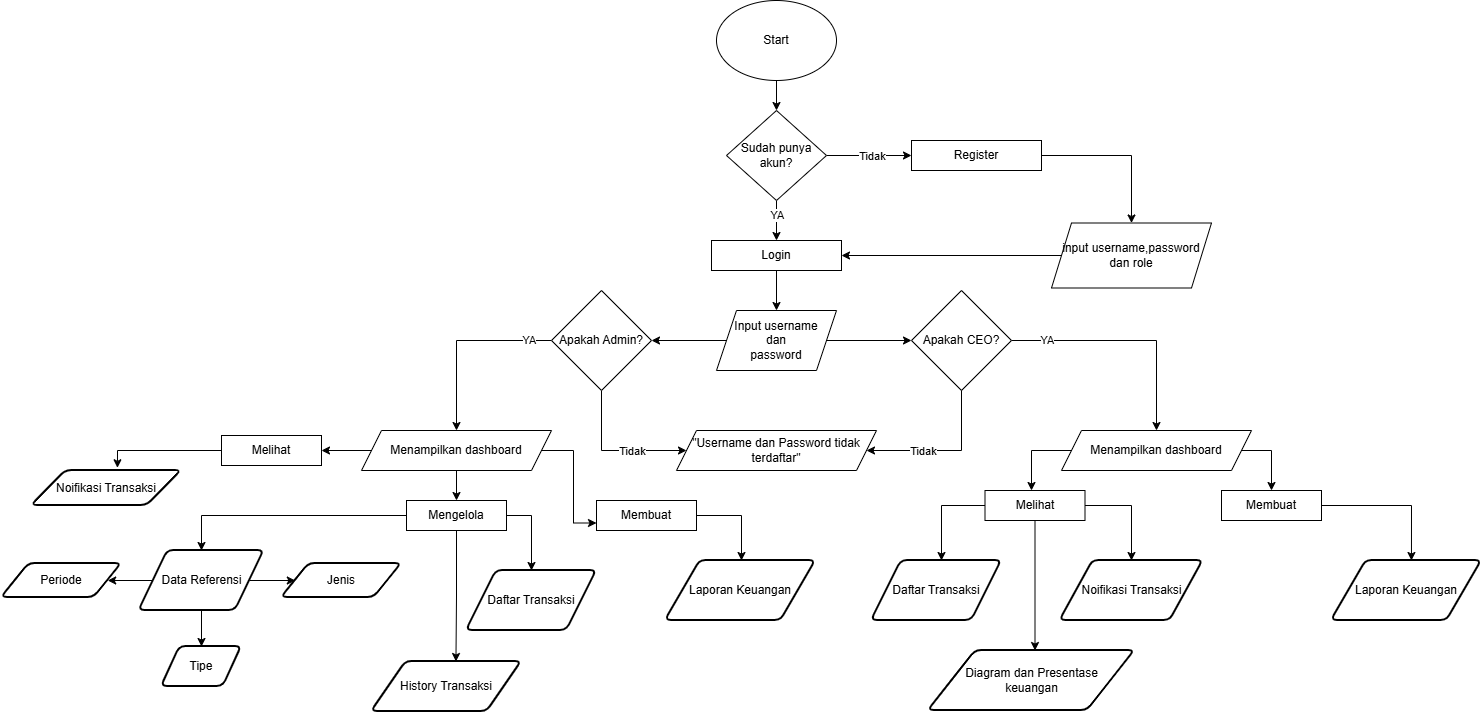

The diagram above was exported from draw.io. Its source (the exported page's mxGraphModel, read from the mxfile embedded in the PNG):
<mxGraphModel dx="1452" dy="667" grid="1" gridSize="10" guides="1" tooltips="1" connect="1" arrows="1" fold="1" page="1" pageScale="1" pageWidth="827" pageHeight="1169" math="0" shadow="0">
  <root>
    <mxCell id="0" />
    <mxCell id="1" parent="0" />
    <mxCell id="WXb913udYA7C0nh5xv_0-1" edge="1" parent="1" source="WXb913udYA7C0nh5xv_0-2" style="edgeStyle=orthogonalEdgeStyle;rounded=0;orthogonalLoop=1;jettySize=auto;html=1;entryX=0.5;entryY=0;entryDx=0;entryDy=0;" target="WXb913udYA7C0nh5xv_0-33">
      <mxGeometry relative="1" as="geometry" />
    </mxCell>
    <mxCell id="WXb913udYA7C0nh5xv_0-2" parent="1" style="ellipse;whiteSpace=wrap;html=1;" value="Start" vertex="1">
      <mxGeometry height="80" width="120" x="755" y="40" as="geometry" />
    </mxCell>
    <mxCell id="WXb913udYA7C0nh5xv_0-3" edge="1" parent="1" source="WXb913udYA7C0nh5xv_0-4" style="edgeStyle=orthogonalEdgeStyle;rounded=0;orthogonalLoop=1;jettySize=auto;html=1;" target="WXb913udYA7C0nh5xv_0-12">
      <mxGeometry relative="1" as="geometry" />
    </mxCell>
    <mxCell id="WXb913udYA7C0nh5xv_0-4" parent="1" style="rounded=0;whiteSpace=wrap;html=1;" value="Login" vertex="1">
      <mxGeometry height="30" width="130" x="750" y="280" as="geometry" />
    </mxCell>
    <mxCell id="WXb913udYA7C0nh5xv_0-5" edge="1" parent="1" source="WXb913udYA7C0nh5xv_0-9" style="edgeStyle=orthogonalEdgeStyle;rounded=0;orthogonalLoop=1;jettySize=auto;html=1;">
      <mxGeometry relative="1" as="geometry">
        <mxPoint x="1195" y="470" as="targetPoint" />
      </mxGeometry>
    </mxCell>
    <mxCell id="WXb913udYA7C0nh5xv_0-6" connectable="0" parent="WXb913udYA7C0nh5xv_0-5" style="edgeLabel;html=1;align=center;verticalAlign=middle;resizable=0;points=[];" value="YA" vertex="1">
      <mxGeometry relative="1" x="-0.7032" y="1" as="geometry">
        <mxPoint as="offset" />
      </mxGeometry>
    </mxCell>
    <mxCell id="WXb913udYA7C0nh5xv_0-7" edge="1" parent="1" style="edgeStyle=orthogonalEdgeStyle;rounded=0;orthogonalLoop=1;jettySize=auto;html=1;entryX=1;entryY=0.5;entryDx=0;entryDy=0;">
      <mxGeometry relative="1" as="geometry">
        <Array as="points">
          <mxPoint x="1000" y="490" />
        </Array>
        <mxPoint x="1000" y="420" as="sourcePoint" />
        <mxPoint x="905" y="490" as="targetPoint" />
      </mxGeometry>
    </mxCell>
    <mxCell id="WXb913udYA7C0nh5xv_0-8" connectable="0" parent="WXb913udYA7C0nh5xv_0-7" style="edgeLabel;html=1;align=center;verticalAlign=middle;resizable=0;points=[];" value="Tidak" vertex="1">
      <mxGeometry relative="1" x="0.3247" as="geometry">
        <mxPoint as="offset" />
      </mxGeometry>
    </mxCell>
    <mxCell id="WXb913udYA7C0nh5xv_0-9" parent="1" style="rhombus;whiteSpace=wrap;html=1;" value="Apakah CEO?" vertex="1">
      <mxGeometry height="100" width="100" x="950" y="330" as="geometry" />
    </mxCell>
    <mxCell id="WXb913udYA7C0nh5xv_0-10" edge="1" parent="1" source="WXb913udYA7C0nh5xv_0-12" style="edgeStyle=orthogonalEdgeStyle;rounded=0;orthogonalLoop=1;jettySize=auto;html=1;entryX=0;entryY=0.5;entryDx=0;entryDy=0;" target="WXb913udYA7C0nh5xv_0-9">
      <mxGeometry relative="1" as="geometry" />
    </mxCell>
    <mxCell id="WXb913udYA7C0nh5xv_0-11" edge="1" parent="1" source="WXb913udYA7C0nh5xv_0-12" style="edgeStyle=orthogonalEdgeStyle;rounded=0;orthogonalLoop=1;jettySize=auto;html=1;entryX=1;entryY=0.5;entryDx=0;entryDy=0;" target="WXb913udYA7C0nh5xv_0-17">
      <mxGeometry relative="1" as="geometry" />
    </mxCell>
    <mxCell id="WXb913udYA7C0nh5xv_0-12" parent="1" style="shape=parallelogram;perimeter=parallelogramPerimeter;whiteSpace=wrap;html=1;fixedSize=1;" value="Input username&lt;div&gt;dan&lt;/div&gt;&lt;div&gt;password&lt;/div&gt;" vertex="1">
      <mxGeometry height="60" width="120" x="755" y="350" as="geometry" />
    </mxCell>
    <mxCell id="WXb913udYA7C0nh5xv_0-13" edge="1" parent="1" source="WXb913udYA7C0nh5xv_0-17" style="edgeStyle=orthogonalEdgeStyle;rounded=0;orthogonalLoop=1;jettySize=auto;html=1;entryX=0;entryY=0.5;entryDx=0;entryDy=0;">
      <mxGeometry relative="1" as="geometry">
        <Array as="points">
          <mxPoint x="640" y="490" />
        </Array>
        <mxPoint x="725" y="490" as="targetPoint" />
      </mxGeometry>
    </mxCell>
    <mxCell id="WXb913udYA7C0nh5xv_0-14" connectable="0" parent="WXb913udYA7C0nh5xv_0-13" style="edgeLabel;html=1;align=center;verticalAlign=middle;resizable=0;points=[];" value="Tidak" vertex="1">
      <mxGeometry relative="1" x="0.4351" as="geometry">
        <mxPoint x="-14" as="offset" />
      </mxGeometry>
    </mxCell>
    <mxCell id="WXb913udYA7C0nh5xv_0-15" edge="1" parent="1" source="WXb913udYA7C0nh5xv_0-17" style="edgeStyle=orthogonalEdgeStyle;rounded=0;orthogonalLoop=1;jettySize=auto;html=1;">
      <mxGeometry relative="1" as="geometry">
        <mxPoint x="495" y="470" as="targetPoint" />
      </mxGeometry>
    </mxCell>
    <mxCell id="WXb913udYA7C0nh5xv_0-16" connectable="0" parent="WXb913udYA7C0nh5xv_0-15" style="edgeLabel;html=1;align=center;verticalAlign=middle;resizable=0;points=[];" value="YA" vertex="1">
      <mxGeometry relative="1" x="-0.7554" y="-1" as="geometry">
        <mxPoint as="offset" />
      </mxGeometry>
    </mxCell>
    <mxCell id="WXb913udYA7C0nh5xv_0-17" parent="1" style="rhombus;whiteSpace=wrap;html=1;" value="Apakah Admin?" vertex="1">
      <mxGeometry height="100" width="100" x="590" y="330" as="geometry" />
    </mxCell>
    <mxCell id="WXb913udYA7C0nh5xv_0-18" edge="1" parent="1" style="edgeStyle=orthogonalEdgeStyle;rounded=0;orthogonalLoop=1;jettySize=auto;html=1;exitX=0.5;exitY=1;exitDx=0;exitDy=0;">
      <mxGeometry relative="1" as="geometry">
        <mxPoint x="510" y="380" as="sourcePoint" />
        <mxPoint x="510" y="380" as="targetPoint" />
      </mxGeometry>
    </mxCell>
    <mxCell id="WXb913udYA7C0nh5xv_0-19" edge="1" parent="1" source="WXb913udYA7C0nh5xv_0-21" style="edgeStyle=orthogonalEdgeStyle;rounded=0;orthogonalLoop=1;jettySize=auto;html=1;">
      <mxGeometry relative="1" as="geometry">
        <mxPoint x="1070" y="530" as="targetPoint" />
      </mxGeometry>
    </mxCell>
    <mxCell id="WXb913udYA7C0nh5xv_0-20" edge="1" parent="1" source="WXb913udYA7C0nh5xv_0-21" style="edgeStyle=orthogonalEdgeStyle;rounded=0;orthogonalLoop=1;jettySize=auto;html=1;">
      <mxGeometry relative="1" as="geometry">
        <mxPoint x="1310" y="530" as="targetPoint" />
      </mxGeometry>
    </mxCell>
    <mxCell id="WXb913udYA7C0nh5xv_0-21" parent="1" style="shape=parallelogram;perimeter=parallelogramPerimeter;whiteSpace=wrap;html=1;fixedSize=1;" value="Menampilkan dashboard" vertex="1">
      <mxGeometry height="40" width="190" x="1100" y="470" as="geometry" />
    </mxCell>
    <mxCell id="WXb913udYA7C0nh5xv_0-22" edge="1" parent="1" source="WXb913udYA7C0nh5xv_0-25" style="edgeStyle=orthogonalEdgeStyle;rounded=0;orthogonalLoop=1;jettySize=auto;html=1;" target="WXb913udYA7C0nh5xv_0-47" value="">
      <mxGeometry relative="1" as="geometry" />
    </mxCell>
    <mxCell id="WXb913udYA7C0nh5xv_0-23" edge="1" parent="1" source="WXb913udYA7C0nh5xv_0-25" style="edgeStyle=orthogonalEdgeStyle;rounded=0;orthogonalLoop=1;jettySize=auto;html=1;" target="WXb913udYA7C0nh5xv_0-59">
      <mxGeometry relative="1" as="geometry" />
    </mxCell>
    <mxCell id="WXb913udYA7C0nh5xv_0-24" edge="1" parent="1" source="WXb913udYA7C0nh5xv_0-25" style="edgeStyle=orthogonalEdgeStyle;rounded=0;orthogonalLoop=1;jettySize=auto;html=1;entryX=0;entryY=0.75;entryDx=0;entryDy=0;" target="WXb913udYA7C0nh5xv_0-63">
      <mxGeometry relative="1" as="geometry">
        <Array as="points">
          <mxPoint x="612" y="490" />
          <mxPoint x="612" y="562" />
        </Array>
        <mxPoint x="630" y="570" as="targetPoint" />
      </mxGeometry>
    </mxCell>
    <mxCell id="WXb913udYA7C0nh5xv_0-25" parent="1" style="shape=parallelogram;perimeter=parallelogramPerimeter;whiteSpace=wrap;html=1;fixedSize=1;" value="Menampilkan dashboard" vertex="1">
      <mxGeometry height="40" width="190" x="400" y="470" as="geometry" />
    </mxCell>
    <mxCell id="WXb913udYA7C0nh5xv_0-26" parent="1" style="shape=parallelogram;perimeter=parallelogramPerimeter;whiteSpace=wrap;html=1;fixedSize=1;" value="&quot;Username dan Password tidak terdaftar&quot;" vertex="1">
      <mxGeometry height="40" width="200" x="715" y="470" as="geometry" />
    </mxCell>
    <mxCell id="WXb913udYA7C0nh5xv_0-27" edge="1" parent="1" source="WXb913udYA7C0nh5xv_0-28" style="edgeStyle=orthogonalEdgeStyle;rounded=0;orthogonalLoop=1;jettySize=auto;html=1;entryX=0.5;entryY=0;entryDx=0;entryDy=0;" target="WXb913udYA7C0nh5xv_0-35">
      <mxGeometry relative="1" as="geometry">
        <mxPoint x="1150" y="260" as="targetPoint" />
      </mxGeometry>
    </mxCell>
    <mxCell id="WXb913udYA7C0nh5xv_0-28" parent="1" style="rounded=0;whiteSpace=wrap;html=1;" value="Register" vertex="1">
      <mxGeometry height="30" width="130" x="950" y="180" as="geometry" />
    </mxCell>
    <mxCell id="WXb913udYA7C0nh5xv_0-29" edge="1" parent="1" source="WXb913udYA7C0nh5xv_0-33" style="edgeStyle=orthogonalEdgeStyle;rounded=0;orthogonalLoop=1;jettySize=auto;html=1;" target="WXb913udYA7C0nh5xv_0-4">
      <mxGeometry relative="1" as="geometry" />
    </mxCell>
    <mxCell id="WXb913udYA7C0nh5xv_0-30" connectable="0" parent="WXb913udYA7C0nh5xv_0-29" style="edgeLabel;html=1;align=center;verticalAlign=middle;resizable=0;points=[];" value="YA" vertex="1">
      <mxGeometry relative="1" x="-0.3141" as="geometry">
        <mxPoint as="offset" />
      </mxGeometry>
    </mxCell>
    <mxCell id="WXb913udYA7C0nh5xv_0-31" edge="1" parent="1" source="WXb913udYA7C0nh5xv_0-33" style="edgeStyle=orthogonalEdgeStyle;rounded=0;orthogonalLoop=1;jettySize=auto;html=1;" target="WXb913udYA7C0nh5xv_0-28">
      <mxGeometry relative="1" as="geometry" />
    </mxCell>
    <mxCell id="WXb913udYA7C0nh5xv_0-32" connectable="0" parent="WXb913udYA7C0nh5xv_0-31" style="edgeLabel;html=1;align=center;verticalAlign=middle;resizable=0;points=[];" value="Tidak" vertex="1">
      <mxGeometry relative="1" x="-0.2382" y="1" as="geometry">
        <mxPoint x="13" y="1" as="offset" />
      </mxGeometry>
    </mxCell>
    <mxCell id="WXb913udYA7C0nh5xv_0-33" parent="1" style="rhombus;whiteSpace=wrap;html=1;" value="Sudah punya akun?" vertex="1">
      <mxGeometry height="90" width="100" x="765" y="150" as="geometry" />
    </mxCell>
    <mxCell id="WXb913udYA7C0nh5xv_0-34" edge="1" parent="1" source="WXb913udYA7C0nh5xv_0-35" style="edgeStyle=orthogonalEdgeStyle;rounded=0;orthogonalLoop=1;jettySize=auto;html=1;exitX=0;exitY=0.5;exitDx=0;exitDy=0;entryX=1;entryY=0.5;entryDx=0;entryDy=0;" target="WXb913udYA7C0nh5xv_0-4">
      <mxGeometry relative="1" as="geometry" />
    </mxCell>
    <mxCell id="WXb913udYA7C0nh5xv_0-35" parent="1" style="shape=parallelogram;perimeter=parallelogramPerimeter;whiteSpace=wrap;html=1;fixedSize=1;" value="input username,password dan role" vertex="1">
      <mxGeometry height="65" width="160" x="1090" y="262.5" as="geometry" />
    </mxCell>
    <mxCell id="WXb913udYA7C0nh5xv_0-36" edge="1" parent="1" source="WXb913udYA7C0nh5xv_0-39" style="edgeStyle=orthogonalEdgeStyle;rounded=0;orthogonalLoop=1;jettySize=auto;html=1;">
      <mxGeometry relative="1" as="geometry">
        <mxPoint x="980" y="600" as="targetPoint" />
      </mxGeometry>
    </mxCell>
    <mxCell id="WXb913udYA7C0nh5xv_0-37" edge="1" parent="1" source="WXb913udYA7C0nh5xv_0-39" style="edgeStyle=orthogonalEdgeStyle;rounded=0;orthogonalLoop=1;jettySize=auto;html=1;">
      <mxGeometry relative="1" as="geometry">
        <mxPoint x="1170" y="600" as="targetPoint" />
      </mxGeometry>
    </mxCell>
    <mxCell id="WXb913udYA7C0nh5xv_0-38" edge="1" parent="1" source="WXb913udYA7C0nh5xv_0-39" style="edgeStyle=orthogonalEdgeStyle;rounded=0;orthogonalLoop=1;jettySize=auto;html=1;">
      <mxGeometry relative="1" as="geometry">
        <mxPoint x="1073.5" y="690" as="targetPoint" />
      </mxGeometry>
    </mxCell>
    <mxCell id="WXb913udYA7C0nh5xv_0-39" parent="1" style="rounded=0;whiteSpace=wrap;html=1;" value="Melihat" vertex="1">
      <mxGeometry height="30" width="100" x="1023.5" y="530" as="geometry" />
    </mxCell>
    <mxCell id="WXb913udYA7C0nh5xv_0-40" parent="1" style="shape=parallelogram;html=1;strokeWidth=2;perimeter=parallelogramPerimeter;whiteSpace=wrap;rounded=1;arcSize=12;size=0.23;" value="Daftar Transaksi" vertex="1">
      <mxGeometry height="60" width="130" x="910" y="600" as="geometry" />
    </mxCell>
    <mxCell id="WXb913udYA7C0nh5xv_0-41" parent="1" style="shape=parallelogram;html=1;strokeWidth=2;perimeter=parallelogramPerimeter;whiteSpace=wrap;rounded=1;arcSize=12;size=0.23;" value="Noifikasi Transaksi" vertex="1">
      <mxGeometry height="60" width="143" x="1098.5" y="600" as="geometry" />
    </mxCell>
    <mxCell id="WXb913udYA7C0nh5xv_0-42" parent="1" style="shape=parallelogram;html=1;strokeWidth=2;perimeter=parallelogramPerimeter;whiteSpace=wrap;rounded=1;arcSize=12;size=0.23;" value="Diagram dan Presentase&lt;div&gt;keuangan&lt;/div&gt;" vertex="1">
      <mxGeometry height="60" width="206.5" x="966.75" y="690" as="geometry" />
    </mxCell>
    <mxCell id="WXb913udYA7C0nh5xv_0-43" edge="1" parent="1" source="WXb913udYA7C0nh5xv_0-44" style="edgeStyle=orthogonalEdgeStyle;rounded=0;orthogonalLoop=1;jettySize=auto;html=1;entryX=0.533;entryY=0;entryDx=0;entryDy=0;entryPerimeter=0;" target="WXb913udYA7C0nh5xv_0-45">
      <mxGeometry relative="1" as="geometry">
        <Array as="points">
          <mxPoint x="1450" y="545" />
        </Array>
        <mxPoint x="1470" y="580" as="targetPoint" />
      </mxGeometry>
    </mxCell>
    <mxCell id="WXb913udYA7C0nh5xv_0-44" parent="1" style="rounded=0;whiteSpace=wrap;html=1;" value="Membuat" vertex="1">
      <mxGeometry height="30" width="100" x="1260" y="530" as="geometry" />
    </mxCell>
    <mxCell id="WXb913udYA7C0nh5xv_0-45" parent="1" style="shape=parallelogram;html=1;strokeWidth=2;perimeter=parallelogramPerimeter;whiteSpace=wrap;rounded=1;arcSize=12;size=0.23;" value="Laporan Keuangan" vertex="1">
      <mxGeometry height="60" width="150" x="1370" y="600" as="geometry" />
    </mxCell>
    <mxCell id="WXb913udYA7C0nh5xv_0-46" edge="1" parent="1" source="WXb913udYA7C0nh5xv_0-47" style="edgeStyle=orthogonalEdgeStyle;rounded=0;orthogonalLoop=1;jettySize=auto;html=1;">
      <mxGeometry relative="1" as="geometry">
        <mxPoint x="570" y="610" as="targetPoint" />
      </mxGeometry>
    </mxCell>
    <mxCell id="WXb913udYA7C0nh5xv_0-47" parent="1" style="rounded=0;whiteSpace=wrap;html=1;" value="Mengelola" vertex="1">
      <mxGeometry height="30" width="100" x="445" y="540" as="geometry" />
    </mxCell>
    <mxCell id="WXb913udYA7C0nh5xv_0-48" parent="1" style="shape=parallelogram;html=1;strokeWidth=2;perimeter=parallelogramPerimeter;whiteSpace=wrap;rounded=1;arcSize=12;size=0.23;" value="Daftar Transaksi" vertex="1">
      <mxGeometry height="60" width="130" x="505" y="610" as="geometry" />
    </mxCell>
    <mxCell id="WXb913udYA7C0nh5xv_0-49" edge="1" parent="1" source="WXb913udYA7C0nh5xv_0-51" style="edgeStyle=orthogonalEdgeStyle;rounded=0;orthogonalLoop=1;jettySize=auto;html=1;entryX=0;entryY=0.5;entryDx=0;entryDy=0;" target="WXb913udYA7C0nh5xv_0-54">
      <mxGeometry relative="1" as="geometry" />
    </mxCell>
    <mxCell id="WXb913udYA7C0nh5xv_0-50" edge="1" parent="1" source="WXb913udYA7C0nh5xv_0-51" style="edgeStyle=orthogonalEdgeStyle;rounded=0;orthogonalLoop=1;jettySize=auto;html=1;" target="WXb913udYA7C0nh5xv_0-55">
      <mxGeometry relative="1" as="geometry" />
    </mxCell>
    <mxCell id="WXb913udYA7C0nh5xv_0-51" parent="1" style="shape=parallelogram;html=1;strokeWidth=2;perimeter=parallelogramPerimeter;whiteSpace=wrap;rounded=1;arcSize=12;size=0.23;" value="Data Referensi" vertex="1">
      <mxGeometry height="60" width="125" x="177.5" y="590" as="geometry" />
    </mxCell>
    <mxCell id="WXb913udYA7C0nh5xv_0-52" edge="1" parent="1" source="WXb913udYA7C0nh5xv_0-47" style="edgeStyle=orthogonalEdgeStyle;rounded=0;orthogonalLoop=1;jettySize=auto;html=1;entryX=0.5;entryY=0;entryDx=0;entryDy=0;" target="WXb913udYA7C0nh5xv_0-51">
      <mxGeometry relative="1" as="geometry">
        <Array as="points">
          <mxPoint x="240" y="555" />
        </Array>
        <mxPoint x="240" y="570" as="targetPoint" />
      </mxGeometry>
    </mxCell>
    <mxCell id="WXb913udYA7C0nh5xv_0-53" parent="1" style="shape=parallelogram;html=1;strokeWidth=2;perimeter=parallelogramPerimeter;whiteSpace=wrap;rounded=1;arcSize=12;size=0.23;" value="Tipe" vertex="1">
      <mxGeometry height="40" width="80" x="200" y="686" as="geometry" />
    </mxCell>
    <mxCell id="WXb913udYA7C0nh5xv_0-54" parent="1" style="shape=parallelogram;html=1;strokeWidth=2;perimeter=parallelogramPerimeter;whiteSpace=wrap;rounded=1;arcSize=12;size=0.23;" value="Jenis" vertex="1">
      <mxGeometry height="34" width="120" x="320" y="603" as="geometry" />
    </mxCell>
    <mxCell id="WXb913udYA7C0nh5xv_0-55" parent="1" style="shape=parallelogram;html=1;strokeWidth=2;perimeter=parallelogramPerimeter;whiteSpace=wrap;rounded=1;arcSize=12;size=0.23;" value="Periode" vertex="1">
      <mxGeometry height="34" width="120" x="40" y="603" as="geometry" />
    </mxCell>
    <mxCell id="WXb913udYA7C0nh5xv_0-56" edge="1" parent="1" source="WXb913udYA7C0nh5xv_0-51" style="edgeStyle=orthogonalEdgeStyle;rounded=0;orthogonalLoop=1;jettySize=auto;html=1;" target="WXb913udYA7C0nh5xv_0-53">
      <mxGeometry relative="1" as="geometry">
        <mxPoint x="240" y="670" as="targetPoint" />
      </mxGeometry>
    </mxCell>
    <mxCell id="WXb913udYA7C0nh5xv_0-57" parent="1" style="shape=parallelogram;html=1;strokeWidth=2;perimeter=parallelogramPerimeter;whiteSpace=wrap;rounded=1;arcSize=12;size=0.23;" value="History Transaksi" vertex="1">
      <mxGeometry height="50" width="150" x="410" y="701" as="geometry" />
    </mxCell>
    <mxCell id="WXb913udYA7C0nh5xv_0-58" edge="1" parent="1" source="WXb913udYA7C0nh5xv_0-47" style="edgeStyle=orthogonalEdgeStyle;rounded=0;orthogonalLoop=1;jettySize=auto;html=1;entryX=0.563;entryY=0;entryDx=0;entryDy=0;entryPerimeter=0;" target="WXb913udYA7C0nh5xv_0-57">
      <mxGeometry relative="1" as="geometry" />
    </mxCell>
    <mxCell id="WXb913udYA7C0nh5xv_0-59" parent="1" style="rounded=0;whiteSpace=wrap;html=1;" value="Melihat" vertex="1">
      <mxGeometry height="30" width="100" x="260" y="475" as="geometry" />
    </mxCell>
    <mxCell id="WXb913udYA7C0nh5xv_0-60" parent="1" style="shape=parallelogram;html=1;strokeWidth=2;perimeter=parallelogramPerimeter;whiteSpace=wrap;rounded=1;arcSize=12;size=0.23;" value="Noifikasi Transaksi" vertex="1">
      <mxGeometry height="35" width="150" x="70" y="510" as="geometry" />
    </mxCell>
    <mxCell id="WXb913udYA7C0nh5xv_0-61" edge="1" parent="1" source="WXb913udYA7C0nh5xv_0-59" style="edgeStyle=orthogonalEdgeStyle;rounded=0;orthogonalLoop=1;jettySize=auto;html=1;entryX=0.573;entryY=-0.078;entryDx=0;entryDy=0;entryPerimeter=0;" target="WXb913udYA7C0nh5xv_0-60">
      <mxGeometry relative="1" as="geometry" />
    </mxCell>
    <mxCell id="WXb913udYA7C0nh5xv_0-62" edge="1" parent="1" source="WXb913udYA7C0nh5xv_0-63" style="edgeStyle=orthogonalEdgeStyle;rounded=0;orthogonalLoop=1;jettySize=auto;html=1;">
      <mxGeometry relative="1" as="geometry">
        <mxPoint x="780" y="600" as="targetPoint" />
      </mxGeometry>
    </mxCell>
    <mxCell id="WXb913udYA7C0nh5xv_0-63" parent="1" style="rounded=0;whiteSpace=wrap;html=1;" value="Membuat" vertex="1">
      <mxGeometry height="30" width="100" x="635" y="540" as="geometry" />
    </mxCell>
    <mxCell id="WXb913udYA7C0nh5xv_0-64" parent="1" style="shape=parallelogram;html=1;strokeWidth=2;perimeter=parallelogramPerimeter;whiteSpace=wrap;rounded=1;arcSize=12;size=0.23;" value="Laporan Keuangan" vertex="1">
      <mxGeometry height="60" width="150" x="704" y="600" as="geometry" />
    </mxCell>
  </root>
</mxGraphModel>